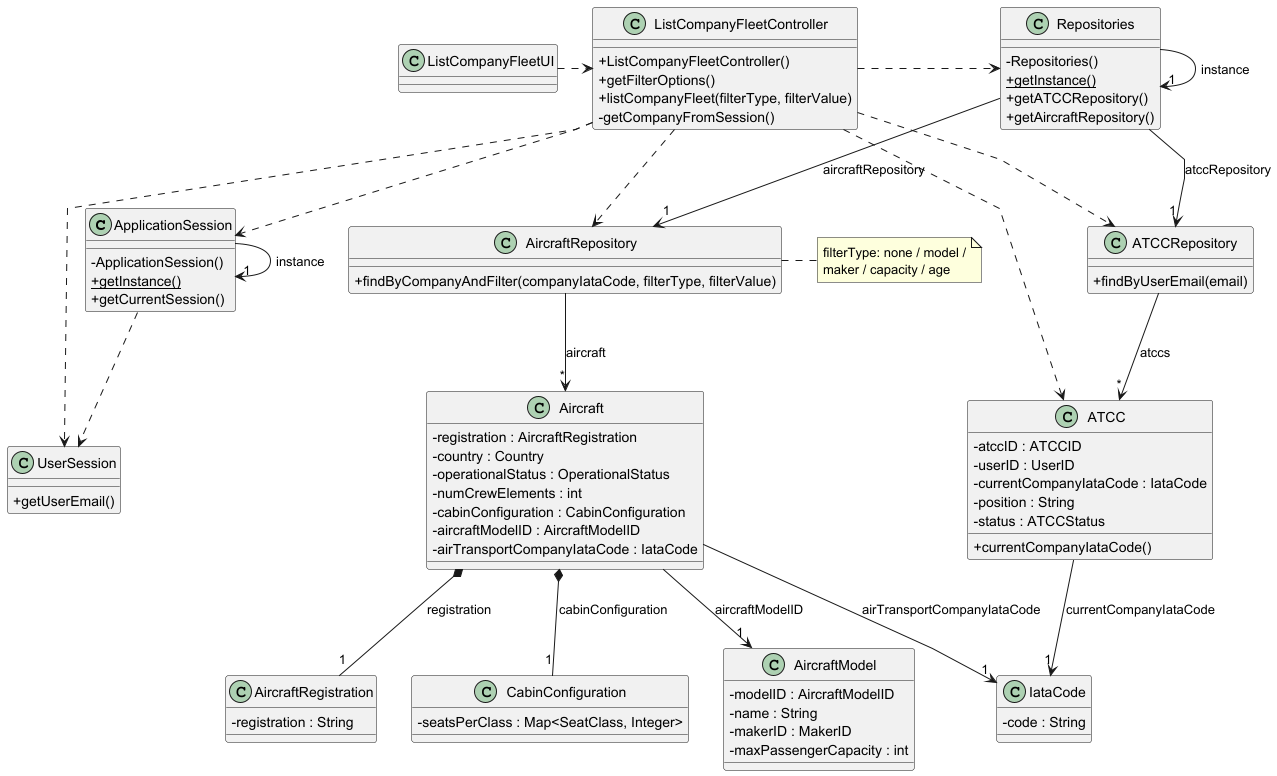

The diagram above was rendered by PlantUML. Its source (embedded in the PNG):
@startuml US072_CD
skinparam packageStyle rectangle
skinparam shadowing false
skinparam linetype polyline
skinparam classAttributeIconSize 0

class ApplicationSession {
    - ApplicationSession()
    + {static} getInstance()
    + getCurrentSession()
}

class UserSession {
    + getUserEmail()
}

class ListCompanyFleetUI {
}

class ListCompanyFleetController {
    + ListCompanyFleetController()
    + getFilterOptions()
    + listCompanyFleet(filterType, filterValue)
    - getCompanyFromSession()
}

class ATCC {
    - atccID : ATCCID
    - userID : UserID
    - currentCompanyIataCode : IataCode
    - position : String
    - status : ATCCStatus

    + currentCompanyIataCode()
}

class Aircraft {
    - registration : AircraftRegistration
    - country : Country
    - operationalStatus : OperationalStatus
    - numCrewElements : int
    - cabinConfiguration : CabinConfiguration
    - aircraftModelID : AircraftModelID
    - airTransportCompanyIataCode : IataCode
}

class AircraftRegistration {
    - registration : String
}

class CabinConfiguration {
    - seatsPerClass : Map<SeatClass, Integer>
}

class AircraftModel {
    - modelID : AircraftModelID
    - name : String
    - makerID : MakerID
    - maxPassengerCapacity : int
}

class IataCode {
    - code : String
}

class ATCCRepository {
    + findByUserEmail(email)
}

class AircraftRepository {
    + findByCompanyAndFilter(companyIataCode, filterType, filterValue)
}

class Repositories {
    - Repositories()
    + {static} getInstance()
    + getATCCRepository()
    + getAircraftRepository()
}

note right of AircraftRepository
    filterType: none / model /
    maker / capacity / age
end note

ListCompanyFleetUI .> ListCompanyFleetController

ListCompanyFleetController .> Repositories
ListCompanyFleetController ..> ApplicationSession
ListCompanyFleetController ..> UserSession
ListCompanyFleetController ..> ATCCRepository
ListCompanyFleetController ..> AircraftRepository
ListCompanyFleetController ..> ATCC

Repositories -> "1" Repositories : instance
Repositories --> "1" ATCCRepository : atccRepository
Repositories --> "1" AircraftRepository : aircraftRepository

ApplicationSession -> "1" ApplicationSession : instance
ApplicationSession ..> UserSession

ATCCRepository --> "*" ATCC : atccs

AircraftRepository --> "*" Aircraft : aircraft

ATCC --> "1" IataCode : currentCompanyIataCode

Aircraft *-- "1" AircraftRegistration : registration
Aircraft *-- "1" CabinConfiguration : cabinConfiguration
Aircraft --> "1" AircraftModel : aircraftModelID
Aircraft --> "1" IataCode : airTransportCompanyIataCode

@enduml